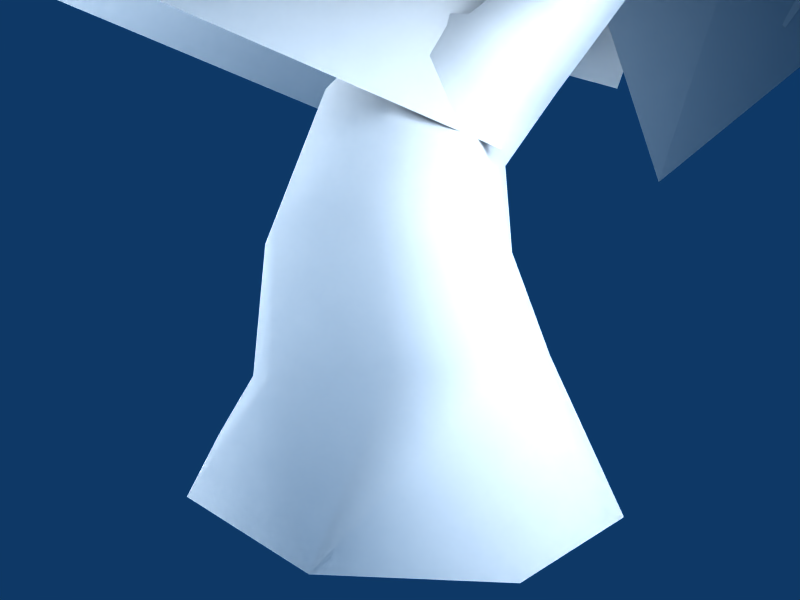 # Source: Tree_3_1.blend  (saved by Blender 2.49.2; exported with 4.5.12 LTS)
import bpy
from mathutils import Matrix  # noqa: F401  (used for matrix-valued properties, if any)

bpy.ops.wm.read_factory_settings(use_empty=True)
scene = bpy.context.scene
scene.name = 'Scene'

# ---- collections
col_collection_1 = bpy.data.collections.new('Collection 1'); scene.collection.children.link(col_collection_1)

# ---- materials (node trees are filled in below, after node groups)
mat_tree_3_leaves = bpy.data.materials.new('Tree 3 Leaves')
mat_tree_3_leaves.alpha_threshold = 0.0
mat_tree_3_leaves.preview_render_type = 'FLAT'
mat_tree_3_leaves.diffuse_color = (0.749, 0.749, 0.749, 1.0)
mat_tree_3_leaves.roughness = 0.5
mat_tree_3_trunk = bpy.data.materials.new('Tree 3 Trunk')
mat_tree_3_trunk.alpha_threshold = 0.0
mat_tree_3_trunk.preview_render_type = 'FLAT'
mat_tree_3_trunk.diffuse_color = (0.749, 0.749, 0.749, 1.0)
mat_tree_3_trunk.roughness = 0.5
mat_tree_3_trunk.specular_intensity = 0.01
mat_tree_3_trunk.line_color = (0.0, 0.0, 0.0, 1.0)

# ---- material node trees

# ---- world
world_world = bpy.data.worlds.new('World'); scene.world = world_world
world_world.color = (0.05656, 0.2208, 0.4)
world_world.use_sun_shadow = False
world_world.sun_shadow_jitter_overblur = 0.0
world_world.cycles.sampling_method = 'MANUAL'
world_world.cycles.sample_map_resolution = 256

# ---- cameras
cam_camera = bpy.data.cameras.new('Camera')
cam_camera.passepartout_alpha = 0.2
cam_camera.clip_end = 100.0
cam_camera.lens = 35.0
cam_camera.ortho_scale = 7.314
cam_camera.show_passepartout = False
cam_camera.show_safe_areas = True
cam_camera.dof.focus_distance = 0.0
cam_camera.dof.aperture_fstop = 128.0

# ---- lights
light_spot_002 = bpy.data.lights.new('Spot.002', 'POINT')
light_spot_002.transmission_factor = 0.0
light_spot_002.cutoff_distance = 30.0
light_spot_002.energy = 100.0
light_spot_002.shadow_buffer_clip_start = 1.001
light_spot_002.shadow_soft_size = 1.0
light_spot_002.shadow_maximum_resolution = 0.006
light_spot_002.use_absolute_resolution = True
light_spot_002.cycles.use_multiple_importance_sampling = False
light_spot_001 = bpy.data.lights.new('Spot.001', 'POINT')
light_spot_001.transmission_factor = 0.0
light_spot_001.cutoff_distance = 30.0
light_spot_001.energy = 100.0
light_spot_001.shadow_buffer_clip_start = 1.001
light_spot_001.shadow_soft_size = 1.0
light_spot_001.shadow_maximum_resolution = 0.006
light_spot_001.use_absolute_resolution = True
light_spot_001.cycles.use_multiple_importance_sampling = False
light_spot = bpy.data.lights.new('Spot', 'POINT')
light_spot.transmission_factor = 0.0
light_spot.cutoff_distance = 30.0
light_spot.energy = 100.0
light_spot.shadow_buffer_clip_start = 1.001
light_spot.shadow_soft_size = 1.0
light_spot.shadow_maximum_resolution = 0.006
light_spot.use_absolute_resolution = True
light_spot.cycles.use_multiple_importance_sampling = False

# ---- meshes
me_tree_3_leaves = bpy.data.meshes.new('Tree 3 Leaves')
me_tree_3_leaves.from_pydata([(1.102, 0.9621, -0.3464), (-0.3289, 2.317, 0.1586), (-1.767, 0.9006, -0.1174), (-0.3404, -0.4226, -0.7204), (-0.3404, -0.4226, -0.7204), (-1.767, 0.9006, -0.1174), (-0.3289, 2.317, 0.1586), (1.102, 0.9621, -0.3464), (0.3359, 0.5824, -1.5), (-1.095, 1.937, -0.9951), (-0.9276, 1.386, 0.9587), (0.4305, -0.03882, 0.4349), (0.4305, -0.03882, 0.4349), (-0.9276, 1.386, 0.9587), (-1.095, 1.937, -0.9951), (0.3359, 0.5824, -1.5), (0.2777, 1.288, -0.5468), (-0.3551, 2.117, 0.9655), (-0.6874, 0.4755, 1.726), (-0.1395, -0.3487, 0.1758), (-0.1395, -0.3487, 0.1758), (-0.6874, 0.4755, 1.726), (-0.3551, 2.117, 0.9655), (0.2777, 1.288, -0.5468), (-0.7668, 0.5194, -0.5624), (-1.399, 1.348, 0.9499), (0.2951, 1.337, 1.665), (0.9066, 0.4248, 0.1894), (0.9066, 0.4248, 0.1894), (0.2951, 1.337, 1.665), (-1.399, 1.348, 0.9499), (-0.7668, 0.5194, -0.5624), (0.5372, -0.5021, 0.1076), (1.906, 0.2758, 1.396), (2.223, 1.832, 0.1195), (0.9272, 0.9962, -1.212), (0.9272, 0.9962, -1.212), (2.223, 1.832, 0.1195), (1.906, 0.2758, 1.396), (0.5372, -0.5021, 0.1076), (1.458, -0.3226, -0.9798), (2.827, 0.4553, 0.3083), (1.354, 1.514, 1.234), (0.004773, 0.8125, -0.1204), (0.004773, 0.8125, -0.1204), (1.354, 1.514, 1.234), (2.827, 0.4553, 0.3083), (1.458, -0.3226, -0.9798), (0.6225, -0.2894, -0.6399), (2.114, -1.342, -0.8468), (3.066, -0.2072, 0.2428), (1.598, 0.8929, 0.3727), (1.598, 0.8929, 0.3727), (3.066, -0.2072, 0.2428), (2.114, -1.342, -0.8468), (0.6225, -0.2894, -0.6399), (1.332, 0.7656, -0.8943), (2.823, -0.2872, -1.101), (2.327, -1.279, 0.3662), (0.885, -0.1661, 0.6244), (0.885, -0.1661, 0.6244), (2.327, -1.279, 0.3662), (2.823, -0.2872, -1.101), (1.332, 0.7656, -0.8943), (-0.747, 0.2121, -0.7385), (-0.8562, -0.3018, 1.227), (1.178, -0.3118, 1.337), (1.283, 0.1025, -0.6544), (1.283, 0.1025, -0.6544), (1.178, -0.3118, 1.337), (-0.8562, -0.3018, 1.227), (-0.747, 0.2121, -0.7385), (0.2224, -0.825, -0.9558), (0.1132, -1.339, 1.01), (0.09499, 0.6321, 1.524), (0.3071, 1.14, -0.4372), (0.3071, 1.14, -0.4372), (0.09499, 0.6321, 1.524), (0.1132, -1.339, 1.01), (0.2224, -0.825, -0.9558), (-0.3298, -0.02659, -1.007), (-1.652, -1.029, -0.2191), (-0.5674, -1.313, 1.239), (0.786, -0.386, 0.407), (0.786, -0.386, 0.407), (-0.5674, -1.313, 1.239), (-1.652, -1.029, -0.2191), (-0.3298, -0.02659, -1.007), (0.5352, -0.9539, -0.7361), (-0.7869, -1.957, 0.05216), (-1.461, -0.4417, 0.8482), (-0.08254, 0.5428, 0.1316), (-0.08254, 0.5428, 0.1316), (-1.461, -0.4417, 0.8482), (-0.7869, -1.957, 0.05216), (0.5352, -0.9539, -0.7361), (-1.629, -0.08026, -0.9021), (-1.658, -1.606, 0.4437), (0.3787, -1.617, 0.4741), (0.4029, -0.1597, -0.9489), (0.4029, -0.1597, -0.9489), (0.3787, -1.617, 0.4741), (-1.658, -1.606, 0.4437), (-1.629, -0.08026, -0.9021), (-0.6601, -0.7915, -1.688), (-0.6888, -2.317, -0.3419), (-0.7041, -0.9691, 1.185), (-0.5725, 0.5522, -0.1628), (-0.5725, 0.5522, -0.1628), (-0.7041, -0.9691, 1.185), (-0.6888, -2.317, -0.3419), (-0.6601, -0.7915, -1.688), (-1.453, -0.4558, -0.6215), (-1.573, -0.5961, 1.206), (0.2617, -0.6697, 1.321), (0.3735, -0.6218, -0.5147), (0.3735, -0.6218, -0.5147), (0.2617, -0.6697, 1.321), (-1.573, -0.5961, 1.206), (-1.453, -0.4558, -0.6215), (-0.621, -1.45, -0.6434), (-0.7407, -1.591, 1.184), (-0.6762, 0.2418, 1.329), (-0.464, 0.3738, -0.4931), (-0.464, 0.3738, -0.4931), (-0.6762, 0.2418, 1.329), (-0.7407, -1.591, 1.184), (-0.621, -1.45, -0.6434), (-0.4466, 1.201, -1.631), (-2.106, 2.111, -0.8846), (-2.34, 0.5896, 0.4495), (-0.7387, -0.3673, -0.3682), (-0.7387, -0.3673, -0.3682), (-2.34, 0.5896, 0.4495), (-2.106, 2.111, -0.8846), (-0.4466, 1.201, -1.631), (-1.162, -0.04214, -1.706), (-2.821, 0.868, -0.9598), (-1.666, 1.87, 0.3858), (-0.02199, 0.8806, -0.2964), (-0.02199, 0.8806, -0.2964), (-1.666, 1.87, 0.3858), (-2.821, 0.868, -0.9598), (-1.162, -0.04214, -1.706), (-1.346, 1.131, -1.214), (-3.008, 0.958, -0.4509), (-2.332, -0.266, 0.7442), (-0.6917, -0.159, -0.08098), (-0.6917, -0.159, -0.08098), (-2.332, -0.266, 0.7442), (-3.008, 0.958, -0.4509), (-1.346, 1.131, -1.214), (-1.234, -0.1602, -1.263), (-2.896, -0.333, -0.5003), (-2.5, 1.029, 0.6708), (-0.8051, 1.136, -0.03469), (-0.8051, 1.136, -0.03469), (-2.5, 1.029, 0.6708), (-2.896, -0.333, -0.5003), (-1.234, -0.1602, -1.263), (-0.4964, -0.5141, -1.068), (1.138, -1.072, 0.006249), (1.636, 0.8855, 0.2663), (0.05615, 1.436, -0.8954), (0.05615, 1.436, -0.8954), (1.636, 0.8855, 0.2663), (1.138, -1.072, 0.006249), (-0.4964, -0.5141, -1.068), (0.3177, 0.3816, -1.841), (1.952, -0.1768, -0.7667), (0.8467, -0.1228, 0.9432), (-0.7599, 0.5345, -0.1225), (-0.7599, 0.5345, -0.1225), (0.8467, -0.1228, 0.9432), (1.952, -0.1768, -0.7667), (0.3177, 0.3816, -1.841), (-0.2581, -0.1906, -0.6599), (0.7406, -0.7273, 0.7855), (1.658, 0.8663, 0.7431), (0.7199, 1.361, -0.7594), (0.7199, 1.361, -0.7594), (1.658, 0.8663, 0.7431), (0.7406, -0.7273, 0.7855), (-0.2581, -0.1906, -0.6599), (0.8252, 0.1713, -1.274), (1.824, -0.3654, 0.1713), (0.5825, 0.3795, 1.306), (-0.3667, 0.9949, -0.1446), (-0.3667, 0.9949, -0.1446), (0.5825, 0.3795, 1.306), (1.824, -0.3654, 0.1713), (0.8252, 0.1713, -1.274), (-1.036, 1.06, -0.8483), (-1.19, 1.879, 1.008), (-0.8909, 0.04412, 1.841), (-0.8394, -0.7865, -0.01792), (-0.8394, -0.7865, -0.01792), (-0.8909, 0.04412, 1.841), (-1.19, 1.879, 1.008), (-1.036, 1.06, -0.8483), (-1.947, 0.01867, -0.4647), (-2.101, 0.8369, 1.391), (-0.09209, 1.173, 1.41), (0.07168, 0.2608, -0.4042), (0.07168, 0.2608, -0.4042), (-0.09209, 1.173, 1.41), (-2.101, 0.8369, 1.391), (-1.947, 0.01867, -0.4647), (-1.391, 0.9328, -0.4975), (-2.695, 1.403, 0.7081), (-2.168, 0.03026, 1.813), (-0.9255, -0.4938, 0.5623), (-0.9255, -0.4938, 0.5623), (-2.168, 0.03026, 1.813), (-2.695, 1.403, 0.7081), (-1.391, 0.9328, -0.4975), (-1.763, -0.3069, -0.4158), (-3.066, 0.1636, 0.7899), (-1.882, 1.293, 1.629), (-0.5549, 0.7506, 0.4776), (-0.5549, 0.7506, 0.4776), (-1.882, 1.293, 1.629), (-3.066, 0.1636, 0.7899), (-1.763, -0.3069, -0.4158)], [], [(3, 0, 1, 2), (5, 6, 7, 4), (9, 10, 11, 8), (13, 14, 15, 12), (17, 18, 19, 16), (21, 22, 23, 20), (25, 26, 27, 24), (29, 30, 31, 28), (33, 34, 35, 32), (37, 38, 39, 36), (41, 42, 43, 40), (45, 46, 47, 44), (49, 50, 51, 48), (53, 54, 55, 52), (57, 58, 59, 56), (61, 62, 63, 60), (65, 66, 67, 64), (69, 70, 71, 68), (73, 74, 75, 72), (77, 78, 79, 76), (81, 82, 83, 80), (85, 86, 87, 84), (89, 90, 91, 88), (93, 94, 95, 92), (97, 98, 99, 96), (101, 102, 103, 100), (105, 106, 107, 104), (109, 110, 111, 108), (113, 114, 115, 112), (117, 118, 119, 116), (121, 122, 123, 120), (125, 126, 127, 124), (129, 130, 131, 128), (133, 134, 135, 132), (137, 138, 139, 136), (141, 142, 143, 140), (145, 146, 147, 144), (149, 150, 151, 148), (153, 154, 155, 152), (157, 158, 159, 156), (161, 162, 163, 160), (165, 166, 167, 164), (169, 170, 171, 168), (173, 174, 175, 172), (177, 178, 179, 176), (181, 182, 183, 180), (185, 186, 187, 184), (189, 190, 191, 188), (193, 194, 195, 192), (197, 198, 199, 196), (201, 202, 203, 200), (205, 206, 207, 204), (209, 210, 211, 208), (213, 214, 215, 212), (217, 218, 219, 216), (221, 222, 223, 220)])
_uv = me_tree_3_leaves.uv_layers.new(name='Tree 3 Leaves')
_uv.uv.foreach_set('vector', [0.9981, 0.00111, -0.001871, 0.00111, -0.001871, 0.9985, 0.9981, 0.9985, -0.001871, 0.9985, 0.9981, 0.9985, 0.9981, 0.00111, -0.001871, 0.00111, -0.001871, 0.9985, 0.9981, 0.9985, 0.9981, 0.00111, -0.001871, 0.00111, -0.001871, 0.9985, 0.9981, 0.9985, 0.9981, 0.00111, -0.001871, 0.00111, -0.001871, 0.9985, 0.9981, 0.9985, 0.9981, 0.00111, -0.001871, 0.00111, -0.001871, 0.9985, 0.9981, 0.9985, 0.9981, 0.00111, -0.001871, 0.00111, -0.001871, 0.9985, 0.9981, 0.9985, 0.9981, 0.00111, -0.001871, 0.00111, -0.001871, 0.9985, 0.9981, 0.9985, 0.9981, 0.00111, -0.001871, 0.00111, -0.001871, 0.9985, 0.9981, 0.9985, 0.9981, 0.00111, -0.001871, 0.00111, -0.001871, 0.9985, 0.9981, 0.9985, 0.9981, 0.00111, -0.001871, 0.00111, -0.001871, 0.9985, 0.9981, 0.9985, 0.9981, 0.00111, -0.001871, 0.00111, -0.001871, 0.9985, 0.9981, 0.9985, 0.9981, 0.00111, -0.001871, 0.00111, -0.001871, 0.9985, 0.9981, 0.9985, 0.9981, 0.00111, -0.001871, 0.00111, -0.001871, 0.9985, 0.9981, 0.9985, 0.9981, 0.00111, -0.001871, 0.00111, -0.001871, 0.9985, 0.9981, 0.9985, 0.9981, 0.00111, -0.001871, 0.00111, -0.001871, 0.9985, 0.9981, 0.9985, 0.9981, 0.00111, -0.001871, 0.00111, -0.001871, 0.9985, 0.9981, 0.9985, 0.9981, 0.00111, -0.001871, 0.00111, -0.001871, 0.9985, 0.9981, 0.9985, 0.9981, 0.00111, -0.001871, 0.00111, -0.001871, 0.9985, 0.9981, 0.9985, 0.9981, 0.00111, -0.001871, 0.00111, -0.001871, 0.9985, 0.9981, 0.9985, 0.9981, 0.00111, -0.001871, 0.00111, -0.001871, 0.9985, 0.9981, 0.9985, 0.9981, 0.00111, -0.001871, 0.00111, -0.001871, 0.9985, 0.9981, 0.9985, 0.9981, 0.00111, -0.001871, 0.00111, -0.001871, 0.9985, 0.9981, 0.9985, 0.9981, 0.00111, -0.001871, 0.00111, -0.001871, 0.9985, 0.9981, 0.9985, 0.9981, 0.00111, -0.001871, 0.00111, -0.001871, 0.9985, 0.9981, 0.9985, 0.9981, 0.00111, -0.001871, 0.00111, -0.001871, 0.9985, 0.9981, 0.9985, 0.9981, 0.00111, -0.001871, 0.00111, -0.001871, 0.9985, 0.9981, 0.9985, 0.9981, 0.00111, -0.001871, 0.00111, -0.001871, 0.9985, 0.9981, 0.9985, 0.9981, 0.00111, -0.001871, 0.00111, -0.001871, 0.9985, 0.9981, 0.9985, 0.9981, 0.00111, -0.001871, 0.00111, -0.001871, 0.9985, 0.9981, 0.9985, 0.9981, 0.00111, -0.001871, 0.00111, -0.001871, 0.9985, 0.9981, 0.9985, 0.9981, 0.00111, -0.001871, 0.00111, -0.001871, 0.9985, 0.9981, 0.9985, 0.9981, 0.00111, -0.001871, 0.00111, -0.001871, 0.9985, 0.9981, 0.9985, 0.9981, 0.00111, -0.001871, 0.00111, -0.001871, 0.9985, 0.9981, 0.9985, 0.9981, 0.00111, -0.001871, 0.00111, -0.001871, 0.9985, 0.9981, 0.9985, 0.9981, 0.00111, -0.001871, 0.00111, -0.001871, 0.9985, 0.9981, 0.9985, 0.9981, 0.00111, -0.001871, 0.00111, -0.001871, 0.9985, 0.9981, 0.9985, 0.9981, 0.00111, -0.001871, 0.00111, -0.001871, 0.9985, 0.9981, 0.9985, 0.9981, 0.00111, -0.001871, 0.00111, -0.001871, 0.9985, 0.9981, 0.9985, 0.9981, 0.00111, -0.001871, 0.00111, -0.001871, 0.9985, 0.9981, 0.9985, 0.9981, 0.00111, -0.001871, 0.00111, -0.001871, 0.9985, 0.9981, 0.9985, 0.9981, 0.00111, -0.001871, 0.00111, -0.001871, 0.9985, 0.9981, 0.9985, 0.9981, 0.00111, -0.001871, 0.00111, -0.001871, 0.9985, 0.9981, 0.9985, 0.9981, 0.00111, -0.001871, 0.00111, -0.001871, 0.9985, 0.9981, 0.9985, 0.9981, 0.00111, -0.001871, 0.00111, -0.001871, 0.9985, 0.9981, 0.9985, 0.9981, 0.00111, -0.001871, 0.00111, -0.001871, 0.9985, 0.9981, 0.9985, 0.9981, 0.00111, -0.001871, 0.00111, -0.001871, 0.9985, 0.9981, 0.9985, 0.9981, 0.00111, -0.001871, 0.00111, -0.001871, 0.9985, 0.9981, 0.9985, 0.9981, 0.00111, -0.001871, 0.00111, -0.001871, 0.9985, 0.9981, 0.9985, 0.9981, 0.00111, -0.001871, 0.00111, -0.001871, 0.9985, 0.9981, 0.9985, 0.9981, 0.00111, -0.001871, 0.00111, -0.001871, 0.9985, 0.9981, 0.9985, 0.9981, 0.00111, -0.001871, 0.00111, -0.001871, 0.9985, 0.9981, 0.9985, 0.9981, 0.00111, -0.001871, 0.00111, -0.001871, 0.9985, 0.9981, 0.9985, 0.9981, 0.00111, -0.001871, 0.00111, -0.001871, 0.9985, 0.9981, 0.9985, 0.9981, 0.00111, -0.001871, 0.00111, -0.001871, 0.9985, 0.9981, 0.9985, 0.9981, 0.00111, -0.001871, 0.00111, -0.001871, 0.9985, 0.9981, 0.9985, 0.9981, 0.00111, -0.001871, 0.00111])
me_tree_3_leaves.materials.append(mat_tree_3_leaves)
me_tree_3_leaves.use_remesh_preserve_volume = False
me_tree_3_leaves.use_remesh_preserve_attributes = False
me_tree_3_leaves.use_mirror_vertex_groups = False
me_tree_3_leaves.update()
me_tree_3_trunk = bpy.data.meshes.new('Tree 3 Trunk')
me_tree_3_trunk.from_pydata([(-1.275, -0.2319, -1.134), (-1.419, -0.3608, -1.421), (-1.091, -0.1776, -1.17), (-1.12, -0.364, -1.421), (-1.238, -0.1051, -0.9152), (-1.085, -0.07714, -0.9844), (-1.102, 0.00898, -0.7422), (-0.9763, 0.02857, -0.8253), (-0.8627, 0.02319, -0.5901), (-0.7592, 0.05876, -0.6705), (-1.091, -0.1776, -1.17), (-1.12, -0.364, -1.421), (-0.9078, -0.1267, -1.421), (-1.01, 0.006859, -1.223), (-1.085, -0.07714, -0.9844), (-1.01, 0.0741, -1.053), (-0.9763, 0.02857, -0.8253), (-0.903, 0.1633, -0.8784), (-0.7592, 0.05876, -0.6705), (-0.7216, 0.228, -0.7079), (-0.763, 0.2519, -0.474), (-0.7532, 0.3569, -0.6909), (-1.085, 0.2314, -1.266), (-0.9051, 0.2413, -1.421), (-1.061, 0.276, -1.082), (-0.9269, 0.349, -0.8696), (-1.111, 0.4802, -1.421), (-1.262, 0.3379, -1.268), (-1.2, 0.3863, -1.053), (-1.03, 0.4548, -0.806), (-0.8601, 0.4705, -0.6156), (-1.446, 0.2836, -1.233), (-1.409, 0.4834, -1.421), (-1.354, 0.3583, -0.9839), (-1.155, 0.4352, -0.7229), (-0.9634, 0.4341, -0.5352), (-1.446, 0.2836, -1.233), (-1.409, 0.4834, -1.421), (-1.625, 0.2491, -1.421), (-1.529, 0.1003, -1.179), (-1.354, 0.3583, -0.9839), (-1.431, 0.2084, -0.9153), (-1.155, 0.4352, -0.7229), (-1.23, 0.3018, -0.6689), (-0.9634, 0.4341, -0.5352), (-1.003, 0.2719, -0.4964), (-0.9717, 0.1423, -0.5136), (-1.454, -0.1242, -1.137), (-1.628, -0.119, -1.421), (-1.38, 0.006505, -0.8857), (-1.206, 0.116, -0.6778), (-0.5307, -0.0128, -0.4005), (-0.6724, -0.05049, -0.3695), (-0.6561, 0.1744, -0.3878), (-0.5247, 0.1398, -0.4119), (-0.5307, -0.0128, -0.4005), (-0.7616, 0.07764, -0.3602), (-0.5717, 0.466, -0.4424), (-0.6657, 0.4146, -0.3378), (-0.5432, 0.2433, -0.4205), (-0.4912, 0.347, -0.4953), (-0.648, 0.2602, -0.3205), (-0.6657, 0.4146, -0.3378), (-0.4762, 0.01167, -0.144), (-0.6108, 0.006364, -0.1558), (-0.548, 0.1998, -0.1748), (-0.4382, 0.1439, -0.1574), (-0.4762, 0.01167, -0.144), (-0.6629, 0.1357, -0.1773), (-0.3637, 0.4565, -0.1722), (-0.2766, 0.5181, -0.2554), (-0.2076, 0.4199, -0.324), (-0.2581, 0.3164, -0.2769), (-0.3526, 0.3164, -0.1853), (-0.3637, 0.4565, -0.1722), (-0.535, 0.07276, 0.07027), (-0.6473, 0.08726, 0.04546), (-0.5722, 0.2433, 0.07097), (-0.4877, 0.1801, 0.08678), (-0.535, 0.07276, 0.07027), (-0.6752, 0.205, 0.04546), (-0.04576, 0.4397, -0.008735), (0.01535, 0.4901, -0.09347), (0.05007, 0.4049, -0.1681), (0.008235, 0.3181, -0.1224), (-0.05194, 0.3203, -0.02697), (-0.04576, 0.4397, -0.008735), (-0.6487, 0.07269, 0.3085), (-0.7276, 0.09369, 0.2712), (-0.6486, 0.2037, 0.2756), (-0.5975, 0.1488, 0.3101), (-0.6487, 0.07269, 0.3085), (-0.7291, 0.1843, 0.2478), (0.3105, 0.3813, 0.08793), (0.3709, 0.4056, 0.02621), (0.3898, 0.3317, -0.02474), (0.3413, 0.2747, 0.01027), (0.289, 0.2907, 0.07824), (0.3105, 0.3813, 0.08793), (-0.8109, 0.1916, 0.5135), (-0.8621, 0.2056, 0.4802), (-0.798, 0.2745, 0.4702), (-0.7689, 0.2393, 0.5054), (-0.8109, 0.1916, 0.5135), (-0.8542, 0.2629, 0.4497), (0.6314, 0.2616, 0.2169), (0.6665, 0.2797, 0.1683), (0.6701, 0.2304, 0.1275), (0.6384, 0.1906, 0.1547), (0.6114, 0.2, 0.2086), (0.6314, 0.2616, 0.2169), (-0.8109, 0.1916, 0.5135), (-1.001, 0.4685, 0.8603), (-0.8621, 0.2056, 0.4802), (-1.001, 0.4685, 0.8603), (1.036, 0.07241, 0.399), (1.036, 0.07241, 0.399), (0.6607, 0.2825, 0.195), (0.6232, 0.2551, 0.1667), (0.4425, 0.3026, 0.3714), (0.4822, 0.32, 0.386), (0.4551, 0.2841, 0.4131), (0.6551, 0.2289, 0.2022), (0.6232, 0.2551, 0.1667), (0.4425, 0.3026, 0.3714), (0.2675, 0.3917, 0.566), (0.311, 0.3986, 0.5607), (0.2827, 0.3764, 0.5936), (0.2675, 0.3917, 0.566), (0.1456, 0.4933, 0.7451), (0.1758, 0.502, 0.7382), (0.1456, 0.4933, 0.7451), (0.1456, 0.4933, 0.7451), (0.01853, 0.609, 0.9004), (0.01853, 0.609, 0.9004), (0.01853, 0.609, 0.9004), (0.01853, 0.609, 0.9004), (-0.07084, 0.7413, 1.002), (0.6551, 0.2289, 0.2022), (0.6714, 0.2488, 0.1661), (0.8746, 0.2618, 0.3743), (0.8319, 0.2566, 0.3933), (0.8427, 0.2966, 0.3775), (0.6314, 0.2616, 0.2169), (0.6714, 0.2488, 0.1661), (0.8746, 0.2618, 0.3743), (1.039, 0.2968, 0.5733), (1.039, 0.2968, 0.5733), (1.039, 0.2968, 0.5733), (1.039, 0.2968, 0.5733), (1.231, 0.3041, 0.7635), (1.231, 0.3041, 0.7635), (1.234, 0.3131, 0.7947), (1.231, 0.3041, 0.7635), (1.439, 0.2697, 0.9111), (1.439, 0.2697, 0.9111), (1.439, 0.2697, 0.9111), (1.439, 0.2697, 0.9111), (1.628, 0.2577, 1.109), (0.312, 0.368, 0.06038), (0.3366, 0.3288, 0.0204), (0.3646, 0.1434, 0.226), (0.3403, 0.1834, 0.2471), (0.39, 0.1648, 0.2658), (0.3726, 0.3669, 0.05197), (0.3366, 0.3288, 0.0204), (0.3646, 0.1434, 0.226), (0.3464, -0.03726, 0.4257), (0.3205, -0.006576, 0.4349), (0.3577, -0.01768, 0.4585), (0.3464, -0.03726, 0.4257), (0.3158, -0.2193, 0.6202), (0.3158, -0.2193, 0.6202), (0.3158, -0.2193, 0.6202), (0.3158, -0.2193, 0.6202), (0.2623, -0.3817, 0.801), (0.2623, -0.3817, 0.801), (0.2623, -0.3817, 0.801), (0.2623, -0.3817, 0.801), (0.1844, -0.5418, 0.9448), (-0.5709, 0.1102, -0.1332), (-0.5591, 0.0688, -0.1892), (-0.5287, -0.147, -0.01345), (-0.5327, -0.1163, 0.03532), (-0.4827, -0.1171, 0.005037), (-0.5051, 0.1009, -0.157), (-0.5591, 0.0688, -0.1892), (-0.5287, -0.147, -0.01345), (-0.4761, -0.3697, 0.1597), (-0.4783, -0.326, 0.1798), (-0.4384, -0.3465, 0.1691), (-0.4761, -0.3697, 0.1597), (-0.4467, -0.5476, 0.3694), (-0.4558, -0.512, 0.3762), (-0.4257, -0.5187, 0.3686), (-0.4467, -0.5476, 0.3694), (-0.4033, -0.6751, 0.5842), (-0.4064, -0.6497, 0.581), (-0.4033, -0.6751, 0.5842), (-0.4033, -0.6751, 0.5842), (-0.3841, -0.7413, 0.7962), (-0.2837, 0.4501, -0.2317), (-0.3242, 0.4056, -0.2756), (-0.5395, 0.4289, -0.09571), (-0.5165, 0.4781, -0.06816), (-0.4946, 0.4218, -0.05445), (-0.285, 0.3766, -0.2194), (-0.3242, 0.4056, -0.2756), (-0.5395, 0.4289, -0.09571), (-0.7407, 0.4364, 0.09507), (-0.7206, 0.4782, 0.1043), (-0.7111, 0.4407, 0.1315), (-0.7407, 0.4364, 0.09507), (-0.9518, 0.4872, 0.2662), (-0.9341, 0.5155, 0.2718), (-0.9383, 0.4909, 0.2971), (-0.9518, 0.4872, 0.2662), (-1.176, 0.5645, 0.4116), (-1.176, 0.5645, 0.4116), (-1.176, 0.5645, 0.4116), (-1.176, 0.5645, 0.4116), (-1.33, 0.6545, 0.6015), (-0.285, 0.3766, -0.2194), (-0.2632, 0.4014, -0.2705), (-0.08086, 0.4595, -0.08059), (-0.102, 0.4456, -0.02276), (-0.114, 0.5002, -0.04948), (-0.2837, 0.4501, -0.2317), (-0.2632, 0.4014, -0.2705), (-0.08086, 0.4595, -0.08059), (0.1167, 0.5399, 0.07645), (0.112, 0.526, 0.1261), (0.1075, 0.5718, 0.1159), (0.1167, 0.5399, 0.07645), (0.351, 0.5931, 0.2073), (0.351, 0.5931, 0.2073), (0.3412, 0.6096, 0.2377), (0.351, 0.5931, 0.2073), (0.5668, 0.5927, 0.3764), (0.5668, 0.5927, 0.3764), (0.5668, 0.5927, 0.3764), (0.5668, 0.5927, 0.3764), (0.7286, 0.5511, 0.5687), (-0.6632, 0.1472, 0.2927), (-0.7, 0.1227, 0.2697), (-0.8668, 0.1611, 0.5034), (-0.8109, 0.1916, 0.5135), (-0.8275, 0.1421, 0.5113), (-0.6676, 0.09793, 0.2983), (-0.7, 0.1227, 0.2697), (-0.8668, 0.1611, 0.5034), (-1.01, 0.1964, 0.7481), (-0.9702, 0.2077, 0.7311), (-0.9741, 0.1775, 0.7405), (-1.01, 0.1964, 0.7481), (-1.092, 0.2368, 0.9654), (-1.092, 0.2368, 0.9654), (-1.066, 0.2309, 0.9655), (-1.092, 0.2368, 0.9654), (-1.209, 0.2821, 1.197), (-1.209, 0.2821, 1.197), (-1.209, 0.2821, 1.197), (-1.209, 0.2821, 1.197), (-1.327, 0.3438, 1.421)], [], [(20, 19, 21), (20, 45, 46), (111, 112, 113), (101, 114, 102), (102, 114, 103), (104, 112, 101), (100, 112, 104), (105, 115, 106), (107, 115, 108), (106, 115, 107), (108, 116, 109), (109, 116, 110), (132, 131, 135), (135, 132, 136), (134, 133, 137), (137, 135, 134), (135, 136, 137), (147, 146, 150), (151, 147, 150), (151, 150, 154), (155, 151, 154), (153, 152, 156), (156, 153, 157), (155, 154, 158), (158, 156, 155), (156, 157, 158), (172, 171, 175), (176, 172, 175), (177, 173, 172), (176, 177, 172), (174, 173, 177), (177, 174, 178), (176, 175, 179), (179, 177, 176), (177, 178, 179), (195, 194, 198), (198, 195, 199), (197, 196, 200), (200, 198, 197), (198, 199, 200), (216, 215, 219), (219, 216, 220), (218, 217, 221), (221, 219, 218), (219, 220, 221), (235, 234, 238), (239, 235, 238), (237, 236, 240), (240, 237, 241), (239, 238, 242), (242, 240, 239), (240, 241, 242), (256, 255, 259), (260, 256, 259), (258, 257, 261), (261, 258, 262), (260, 259, 263), (263, 261, 260), (261, 262, 263), (0, 1, 3, 2), (0, 2, 5, 4), (6, 4, 5, 7), (6, 7, 9, 8), (11, 12, 13, 10), (14, 10, 13, 15), (14, 15, 17, 16), (18, 16, 17, 19), (13, 12, 23, 22), (13, 22, 24, 15), (17, 15, 24, 25), (17, 25, 21, 19), (23, 26, 27, 22), (24, 22, 27, 28), (24, 28, 29, 25), (21, 25, 29, 30), (27, 26, 32, 31), (27, 31, 33, 28), (29, 28, 33, 34), (29, 34, 35, 30), (37, 38, 39, 36), (40, 36, 39, 41), (40, 41, 43, 42), (44, 42, 43, 45), (39, 38, 48, 47), (39, 47, 49, 41), (43, 41, 49, 50), (43, 50, 46, 45), (0, 47, 48, 1), (0, 4, 49, 47), (49, 4, 6, 50), (46, 50, 6, 8), (9, 51, 52, 8), (20, 53, 54, 19), (19, 54, 55, 18), (46, 56, 53, 20), (8, 52, 56, 46), (30, 35, 58, 57), (20, 21, 60, 59), (21, 30, 57, 60), (45, 20, 59, 61), (44, 45, 61, 62), (51, 63, 64, 52), (53, 65, 66, 54), (54, 66, 67, 55), (56, 68, 65, 53), (52, 64, 68, 56), (58, 69, 70, 57), (60, 71, 72, 59), (57, 70, 71, 60), (59, 72, 73, 61), (61, 73, 74, 62), (63, 75, 76, 64), (65, 77, 78, 66), (66, 78, 79, 67), (68, 80, 77, 65), (64, 76, 80, 68), (69, 81, 82, 70), (71, 83, 84, 72), (70, 82, 83, 71), (72, 84, 85, 73), (73, 85, 86, 74), (75, 87, 88, 76), (77, 89, 90, 78), (78, 90, 91, 79), (80, 92, 89, 77), (76, 88, 92, 80), (81, 93, 94, 82), (83, 95, 96, 84), (82, 94, 95, 83), (84, 96, 97, 85), (85, 97, 98, 86), (87, 99, 100, 88), (89, 101, 102, 90), (90, 102, 103, 91), (92, 104, 101, 89), (88, 100, 104, 92), (93, 105, 106, 94), (95, 107, 108, 96), (94, 106, 107, 95), (96, 108, 109, 97), (97, 109, 110, 98), (118, 119, 120, 117), (122, 117, 120, 121), (122, 121, 124, 123), (119, 125, 126, 120), (121, 120, 126, 127), (121, 127, 128, 124), (125, 129, 130, 126), (127, 126, 130, 131), (127, 131, 132, 128), (129, 133, 134, 130), (131, 130, 134, 135), (139, 140, 141, 138), (143, 138, 141, 142), (143, 142, 145, 144), (140, 146, 147, 141), (142, 141, 147, 148), (142, 148, 149, 145), (148, 147, 151, 152), (148, 152, 153, 149), (152, 151, 155, 156), (160, 161, 162, 159), (164, 159, 162, 163), (164, 163, 166, 165), (161, 167, 168, 162), (163, 162, 168, 169), (163, 169, 170, 166), (167, 171, 172, 168), (169, 168, 172, 173), (169, 173, 174, 170), (181, 182, 183, 180), (185, 180, 183, 184), (185, 184, 187, 186), (182, 188, 189, 183), (184, 183, 189, 190), (184, 190, 191, 187), (188, 192, 193, 189), (190, 189, 193, 194), (190, 194, 195, 191), (192, 196, 197, 193), (194, 193, 197, 198), (202, 203, 204, 201), (206, 201, 204, 205), (206, 205, 208, 207), (203, 209, 210, 204), (205, 204, 210, 211), (205, 211, 212, 208), (209, 213, 214, 210), (211, 210, 214, 215), (211, 215, 216, 212), (213, 217, 218, 214), (215, 214, 218, 219), (223, 224, 225, 222), (227, 222, 225, 226), (227, 226, 229, 228), (224, 230, 231, 225), (226, 225, 231, 232), (226, 232, 233, 229), (230, 234, 235, 231), (232, 231, 235, 236), (232, 236, 237, 233), (236, 235, 239, 240), (244, 245, 246, 243), (248, 243, 246, 247), (248, 247, 250, 249), (245, 251, 252, 246), (247, 246, 252, 253), (247, 253, 254, 250), (251, 255, 256, 252), (253, 252, 256, 257), (253, 257, 258, 254), (257, 256, 260, 261)])
me_tree_3_trunk.polygons.foreach_set('use_smooth', [True] * 212)
_uv = me_tree_3_trunk.uv_layers.new(name='Tree 3 Trunk')
_uv.uv.foreach_set('vector', [0.5795, 0.1506, 0.792, -0.000716, 0.3669, -0.000716, 0.5795, 0.1506, 0.792, -0.000716, 0.3669, -0.000716, 0.1669, 0.524, 0.9982, 0.9982, -0.001861, 0.524, 0.5795, 0.524, -0.001861, 0.9982, 0.792, 0.524, 0.792, 0.524, -0.001861, 0.9982, 0.9982, 0.524, 0.3669, 0.524, 0.9982, 0.9982, 0.5795, 0.524, 0.1669, 0.524, 0.9982, 0.9982, 0.3669, 0.524, -0.001861, 0.524, -0.001861, 0.9982, 0.1669, 0.524, 0.3669, 0.524, -0.001861, 0.9982, 0.5795, 0.524, 0.1669, 0.524, -0.001861, 0.9982, 0.3669, 0.524, 0.5795, 0.524, 0.9982, 0.9982, 0.792, 0.524, 0.792, 0.524, 0.9982, 0.9982, 0.9982, 0.524, 0.9982, 0.4937, 0.6607, 0.4937, 0.6607, -0.000716, 0.6607, -0.000716, 0.9982, 0.4937, 0.9982, -0.000716, 0.3357, -0.000716, -0.001861, -0.000716, 0.4919, 0.9982, 0.4919, 0.9982, 0.6607, -0.000716, 0.3357, -0.000716, 0.6607, -0.000716, 0.9982, -0.000716, 0.4919, 0.9982, 0.3357, 0.9982, -0.001861, 0.9982, -0.001861, 0.4937, 0.3357, 0.4937, 0.3357, 0.9982, -0.001861, 0.4937, 0.3357, 0.4937, -0.001861, 0.4937, -0.001861, -0.000716, 0.3357, -0.000716, 0.3357, 0.4937, -0.001861, -0.000716, 0.9982, 0.4937, 0.6607, 0.4937, 0.6607, -0.000716, 0.6607, -0.000716, 0.9982, 0.4937, 0.9982, -0.000716, 0.3357, -0.000716, -0.001861, -0.000716, 0.4919, 0.9982, 0.4919, 0.9982, 0.6607, -0.000716, 0.3357, -0.000716, 0.6607, -0.000716, 0.9982, -0.000716, 0.4919, 0.9982, 0.3357, 0.4937, -0.001861, 0.4937, -0.001861, -0.000716, 0.3357, -0.000716, 0.3357, 0.4937, -0.001861, -0.000716, 0.6607, -0.000716, 0.6607, 0.4937, 0.3357, 0.4937, 0.3357, -0.000716, 0.6607, -0.000716, 0.3357, 0.4937, 0.9982, 0.4937, 0.6607, 0.4937, 0.6607, -0.000716, 0.6607, -0.000716, 0.9982, 0.4937, 0.9982, -0.000716, 0.3357, -0.000716, -0.001861, -0.000716, 0.4919, 0.9982, 0.4919, 0.9982, 0.6607, -0.000716, 0.3357, -0.000716, 0.6607, -0.000716, 0.9982, -0.000716, 0.4919, 0.9982, 0.9982, 0.4937, 0.6607, 0.4937, 0.6607, -0.000716, 0.6607, -0.000716, 0.9982, 0.4937, 0.9982, -0.000716, 0.3357, -0.000716, -0.001861, -0.000716, 0.4919, 0.9982, 0.4919, 0.9982, 0.6607, -0.000716, 0.3357, -0.000716, 0.6607, -0.000716, 0.9982, -0.000716, 0.4919, 0.9982, 0.9982, 0.4937, 0.6607, 0.4937, 0.6607, -0.000716, 0.6607, -0.000716, 0.9982, 0.4937, 0.9982, -0.000716, 0.3357, -0.000716, -0.001861, -0.000716, 0.4919, 0.9982, 0.4919, 0.9982, 0.6607, -0.000716, 0.3357, -0.000716, 0.6607, -0.000716, 0.9982, -0.000716, 0.4919, 0.9982, 0.3357, 0.4937, -0.001861, 0.4937, -0.001861, -0.000716, 0.3357, -0.000716, 0.3357, 0.4937, -0.001861, -0.000716, 0.9982, 0.4937, 0.6607, 0.4937, 0.6607, -0.000716, 0.6607, -0.000716, 0.9982, 0.4937, 0.9982, -0.000716, 0.3357, -0.000716, -0.001861, -0.000716, 0.4919, 0.9982, 0.4919, 0.9982, 0.6607, -0.000716, 0.3357, -0.000716, 0.6607, -0.000716, 0.9982, -0.000716, 0.4919, 0.9982, 0.3357, 0.4937, -0.001861, 0.4937, -0.001861, -0.000716, 0.3357, -0.000716, 0.3357, 0.4937, -0.001861, -0.000716, 0.9982, 0.4937, 0.6607, 0.4937, 0.6607, -0.000716, 0.6607, -0.000716, 0.9982, 0.4937, 0.9982, -0.000716, 0.3357, -0.000716, -0.001861, -0.000716, 0.4919, 0.9982, 0.4919, 0.9982, 0.6607, -0.000716, 0.3357, -0.000716, 0.6607, -0.000716, 0.9982, -0.000716, 0.4919, 0.9982, 0.1669, 0.524, 0.1669, -0.000716, -0.001861, -0.000716, -0.001861, 0.524, 0.1669, 0.524, -0.001861, 0.524, -0.001861, 0.9982, 0.1669, 0.9982, 0.1669, 0.524, 0.1669, 0.9982, -0.001861, 0.9982, -0.001861, 0.524, 0.1669, 0.524, -0.001861, 0.524, -0.001861, -0.000716, 0.1669, -0.000716, 0.9982, -0.000716, 0.792, -0.000716, 0.792, 0.524, 0.9982, 0.524, 0.9982, 0.9982, 0.9982, 0.524, 0.792, 0.524, 0.792, 0.9982, 0.9982, 0.9982, 0.792, 0.9982, 0.792, 0.524, 0.9982, 0.524, 0.9982, -0.000716, 0.9982, 0.524, 0.792, 0.524, 0.792, -0.000716, 0.792, 0.524, 0.792, -0.000716, 0.3669, -0.000716, 0.3669, 0.524, 0.792, 0.524, 0.3669, 0.524, 0.3669, 0.9982, 0.792, 0.9982, 0.792, 0.524, 0.792, 0.9982, 0.3669, 0.9982, 0.3669, 0.524, 0.792, 0.524, 0.3669, 0.524, 0.3669, -0.000716, 0.792, -0.000716, 0.3669, -0.000716, 0.1669, -0.000716, 0.1669, 0.524, 0.3669, 0.524, 0.3669, 0.9982, 0.3669, 0.524, 0.1669, 0.524, 0.1669, 0.9982, 0.3669, 0.9982, 0.1669, 0.9982, 0.1669, 0.524, 0.3669, 0.524, 0.3669, -0.000716, 0.3669, 0.524, 0.1669, 0.524, 0.1669, -0.000716, 0.1669, 0.524, 0.1669, -0.000716, -0.001861, -0.000716, -0.001861, 0.524, 0.1669, 0.524, -0.001861, 0.524, -0.001861, 0.9982, 0.1669, 0.9982, 0.1669, 0.524, 0.1669, 0.9982, -0.001861, 0.9982, -0.001861, 0.524, 0.1669, 0.524, -0.001861, 0.524, -0.001861, -0.000716, 0.1669, -0.000716, 0.9982, -0.000716, 0.792, -0.000716, 0.792, 0.524, 0.9982, 0.524, 0.9982, 0.9982, 0.9982, 0.524, 0.792, 0.524, 0.792, 0.9982, 0.9982, 0.9982, 0.792, 0.9982, 0.792, 0.524, 0.9982, 0.524, 0.9982, -0.000716, 0.9982, 0.524, 0.792, 0.524, 0.792, -0.000716, 0.792, 0.524, 0.792, -0.000716, 0.3669, -0.000716, 0.3669, 0.524, 0.792, 0.524, 0.3669, 0.524, 0.3669, 0.9982, 0.792, 0.9982, 0.792, 0.524, 0.792, 0.9982, 0.3669, 0.9982, 0.3669, 0.524, 0.792, 0.524, 0.3669, 0.524, 0.3669, -0.000716, 0.792, -0.000716, 0.1669, 0.524, 0.3669, 0.524, 0.3669, -0.000716, 0.1669, -0.000716, 0.1669, 0.524, 0.1669, 0.9982, 0.3669, 0.9982, 0.3669, 0.524, 0.3669, 0.9982, 0.1669, 0.9982, 0.1669, 0.524, 0.3669, 0.524, 0.3669, -0.000716, 0.3669, 0.524, 0.1669, 0.524, 0.1669, -0.000716, -0.001861, -0.000716, -0.001861, 0.524, 0.1669, 0.524, 0.1669, -0.000716, 0.5795, 0.1506, 0.5795, 0.524, 0.792, 0.524, 0.792, -0.000716, 0.792, -0.000716, 0.792, 0.524, 0.9982, 0.524, 0.9982, -0.000716, 0.3669, -0.000716, 0.3669, 0.524, 0.5795, 0.524, 0.5795, 0.1506, 0.1669, -0.000716, 0.1669, 0.524, 0.3669, 0.524, 0.3669, -0.000716, 0.1669, -0.000716, -0.001861, -0.000716, -0.001861, 0.524, 0.1669, 0.524, 0.5795, 0.1506, 0.3669, -0.000716, 0.3669, 0.524, 0.5795, 0.524, 0.3669, -0.000716, 0.1669, -0.000716, 0.1669, 0.524, 0.3669, 0.524, 0.792, -0.000716, 0.5795, 0.1506, 0.5795, 0.524, 0.792, 0.524, 0.9982, -0.000716, 0.792, -0.000716, 0.792, 0.524, 0.9982, 0.524, -0.001861, 0.524, -0.001861, 0.9982, 0.1669, 0.9982, 0.1669, 0.524, 0.5795, 0.524, 0.5795, 0.9982, 0.792, 0.9982, 0.792, 0.524, 0.792, 0.524, 0.792, 0.9982, 0.9982, 0.9982, 0.9982, 0.524, 0.3669, 0.524, 0.3669, 0.9982, 0.5795, 0.9982, 0.5795, 0.524, 0.1669, 0.524, 0.1669, 0.9982, 0.3669, 0.9982, 0.3669, 0.524, -0.001861, 0.524, -0.001861, 0.9982, 0.1669, 0.9982, 0.1669, 0.524, 0.3669, 0.524, 0.3669, 0.9982, 0.5795, 0.9982, 0.5795, 0.524, 0.1669, 0.524, 0.1669, 0.9982, 0.3669, 0.9982, 0.3669, 0.524, 0.5795, 0.524, 0.5795, 0.9982, 0.792, 0.9982, 0.792, 0.524, 0.792, 0.524, 0.792, 0.9982, 0.9982, 0.9982, 0.9982, 0.524, -0.001861, 0.9982, -0.001861, 0.524, 0.1669, 0.524, 0.1669, 0.9982, 0.5795, 0.9982, 0.5795, 0.524, 0.792, 0.524, 0.792, 0.9982, 0.792, 0.9982, 0.792, 0.524, 0.9982, 0.524, 0.9982, 0.9982, 0.3669, 0.9982, 0.3669, 0.524, 0.5795, 0.524, 0.5795, 0.9982, 0.1669, 0.9982, 0.1669, 0.524, 0.3669, 0.524, 0.3669, 0.9982, -0.001861, 0.9982, -0.001861, 0.524, 0.1669, 0.524, 0.1669, 0.9982, 0.3669, 0.9982, 0.3669, 0.524, 0.5795, 0.524, 0.5795, 0.9982, 0.1669, 0.9982, 0.1669, 0.524, 0.3669, 0.524, 0.3669, 0.9982, 0.5795, 0.9982, 0.5795, 0.524, 0.792, 0.524, 0.792, 0.9982, 0.792, 0.9982, 0.792, 0.524, 0.9982, 0.524, 0.9982, 0.9982, -0.001861, 0.524, -0.001861, -0.000716, 0.1669, -0.000716, 0.1669, 0.524, 0.5795, 0.524, 0.5795, -0.000716, 0.792, -0.000716, 0.792, 0.524, 0.792, 0.524, 0.792, -0.000716, 0.9982, -0.000716, 0.9982, 0.524, 0.3669, 0.524, 0.3669, -0.000716, 0.5795, -0.000716, 0.5795, 0.524, 0.1669, 0.524, 0.1669, -0.000716, 0.3669, -0.000716, 0.3669, 0.524, -0.001861, 0.524, -0.001861, -0.000716, 0.1669, -0.000716, 0.1669, 0.524, 0.3669, 0.524, 0.3669, -0.000716, 0.5795, -0.000716, 0.5795, 0.524, 0.1669, 0.524, 0.1669, -0.000716, 0.3669, -0.000716, 0.3669, 0.524, 0.5795, 0.524, 0.5795, -0.000716, 0.792, -0.000716, 0.792, 0.524, 0.792, 0.524, 0.792, -0.000716, 0.9982, -0.000716, 0.9982, 0.524, -0.001861, -0.000716, -0.001861, 0.524, 0.1669, 0.524, 0.1669, -0.000716, 0.5795, -0.000716, 0.5795, 0.524, 0.792, 0.524, 0.792, -0.000716, 0.792, -0.000716, 0.792, 0.524, 0.9982, 0.524, 0.9982, -0.000716, 0.3669, -0.000716, 0.3669, 0.524, 0.5795, 0.524, 0.5795, -0.000716, 0.1669, -0.000716, 0.1669, 0.524, 0.3669, 0.524, 0.3669, -0.000716, -0.001861, -0.000716, -0.001861, 0.524, 0.1669, 0.524, 0.1669, -0.000716, 0.3669, -0.000716, 0.3669, 0.524, 0.5795, 0.524, 0.5795, -0.000716, 0.1669, -0.000716, 0.1669, 0.524, 0.3669, 0.524, 0.3669, -0.000716, 0.5795, -0.000716, 0.5795, 0.524, 0.792, 0.524, 0.792, -0.000716, 0.792, -0.000716, 0.792, 0.524, 0.9982, 0.524, 0.9982, -0.000716, -0.001861, -0.000716, -0.001861, 0.4937, 0.3357, 0.4937, 0.3357, -0.000716, 0.6607, -0.000716, 0.3357, -0.000716, 0.3357, 0.4937, 0.6607, 0.4937, 0.6607, -0.000716, 0.6607, 0.4937, 0.9982, 0.4937, 0.9982, -0.000716, -0.001861, 0.4937, -0.001861, 0.9982, 0.3357, 0.9982, 0.3357, 0.4937, 0.6607, 0.4937, 0.3357, 0.4937, 0.3357, 0.9982, 0.6607, 0.9982, 0.6607, 0.4937, 0.6607, 0.9982, 0.9982, 0.9982, 0.9982, 0.4937, -0.001861, 0.9982, -0.001861, 0.4937, 0.3357, 0.4937, 0.3357, 0.9982, 0.6607, 0.9982, 0.3357, 0.9982, 0.3357, 0.4937, 0.6607, 0.4937, 0.6607, 0.9982, 0.6607, 0.4937, 0.9982, 0.4937, 0.9982, 0.9982, -0.001861, 0.4937, -0.001861, -0.000716, 0.3357, -0.000716, 0.3357, 0.4937, 0.6607, 0.4937, 0.3357, 0.4937, 0.3357, -0.000716, 0.6607, -0.000716, -0.001861, -0.000716, -0.001861, 0.4937, 0.3357, 0.4937, 0.3357, -0.000716, 0.6607, -0.000716, 0.3357, -0.000716, 0.3357, 0.4937, 0.6607, 0.4937, 0.6607, -0.000716, 0.6607, 0.4937, 0.9982, 0.4937, 0.9982, -0.000716, -0.001861, 0.4937, -0.001861, 0.9982, 0.3357, 0.9982, 0.3357, 0.4937, 0.6607, 0.4937, 0.3357, 0.4937, 0.3357, 0.9982, 0.6607, 0.9982, 0.6607, 0.4937, 0.6607, 0.9982, 0.9982, 0.9982, 0.9982, 0.4937, 0.6607, 0.9982, 0.3357, 0.9982, 0.3357, 0.4937, 0.6607, 0.4937, 0.6607, 0.9982, 0.6607, 0.4937, 0.9982, 0.4937, 0.9982, 0.9982, 0.6607, 0.4937, 0.3357, 0.4937, 0.3357, -0.000716, 0.6607, -0.000716, -0.001861, -0.000716, -0.001861, 0.4937, 0.3357, 0.4937, 0.3357, -0.000716, 0.6607, -0.000716, 0.3357, -0.000716, 0.3357, 0.4937, 0.6607, 0.4937, 0.6607, -0.000716, 0.6607, 0.4937, 0.9982, 0.4937, 0.9982, -0.000716, -0.001861, 0.4937, -0.001861, 0.9982, 0.3357, 0.9982, 0.3357, 0.4937, 0.6607, 0.4937, 0.3357, 0.4937, 0.3357, 0.9982, 0.6607, 0.9982, 0.6607, 0.4937, 0.6607, 0.9982, 0.9982, 0.9982, 0.9982, 0.4937, -0.001861, 0.9982, -0.001861, 0.4937, 0.3357, 0.4937, 0.3357, 0.9982, 0.6607, 0.9982, 0.3357, 0.9982, 0.3357, 0.4937, 0.6607, 0.4937, 0.6607, 0.9982, 0.6607, 0.4937, 0.9982, 0.4937, 0.9982, 0.9982, -0.001861, -0.000716, -0.001861, 0.4937, 0.3357, 0.4937, 0.3357, -0.000716, 0.6607, -0.000716, 0.3357, -0.000716, 0.3357, 0.4937, 0.6607, 0.4937, 0.6607, -0.000716, 0.6607, 0.4937, 0.9982, 0.4937, 0.9982, -0.000716, -0.001861, 0.4937, -0.001861, 0.9982, 0.3357, 0.9982, 0.3357, 0.4937, 0.6607, 0.4937, 0.3357, 0.4937, 0.3357, 0.9982, 0.6607, 0.9982, 0.6607, 0.4937, 0.6607, 0.9982, 0.9982, 0.9982, 0.9982, 0.4937, -0.001861, 0.9982, -0.001861, 0.4937, 0.3357, 0.4937, 0.3357, 0.9982, 0.6607, 0.9982, 0.3357, 0.9982, 0.3357, 0.4937, 0.6607, 0.4937, 0.6607, 0.9982, 0.6607, 0.4937, 0.9982, 0.4937, 0.9982, 0.9982, -0.001861, 0.4937, -0.001861, -0.000716, 0.3357, -0.000716, 0.3357, 0.4937, 0.6607, 0.4937, 0.3357, 0.4937, 0.3357, -0.000716, 0.6607, -0.000716, -0.001861, -0.000716, -0.001861, 0.4937, 0.3357, 0.4937, 0.3357, -0.000716, 0.6607, -0.000716, 0.3357, -0.000716, 0.3357, 0.4937, 0.6607, 0.4937, 0.6607, -0.000716, 0.6607, 0.4937, 0.9982, 0.4937, 0.9982, -0.000716, -0.001861, 0.4937, -0.001861, 0.9982, 0.3357, 0.9982, 0.3357, 0.4937, 0.6607, 0.4937, 0.3357, 0.4937, 0.3357, 0.9982, 0.6607, 0.9982, 0.6607, 0.4937, 0.6607, 0.9982, 0.9982, 0.9982, 0.9982, 0.4937, -0.001861, 0.9982, -0.001861, 0.4937, 0.3357, 0.4937, 0.3357, 0.9982, 0.6607, 0.9982, 0.3357, 0.9982, 0.3357, 0.4937, 0.6607, 0.4937, 0.6607, 0.9982, 0.6607, 0.4937, 0.9982, 0.4937, 0.9982, 0.9982, -0.001861, 0.4937, -0.001861, -0.000716, 0.3357, -0.000716, 0.3357, 0.4937, 0.6607, 0.4937, 0.3357, 0.4937, 0.3357, -0.000716, 0.6607, -0.000716, -0.001861, -0.000716, -0.001861, 0.4937, 0.3357, 0.4937, 0.3357, -0.000716, 0.6607, -0.000716, 0.3357, -0.000716, 0.3357, 0.4937, 0.6607, 0.4937, 0.6607, -0.000716, 0.6607, 0.4937, 0.9982, 0.4937, 0.9982, -0.000716, -0.001861, 0.4937, -0.001861, 0.9982, 0.3357, 0.9982, 0.3357, 0.4937, 0.6607, 0.4937, 0.3357, 0.4937, 0.3357, 0.9982, 0.6607, 0.9982, 0.6607, 0.4937, 0.6607, 0.9982, 0.9982, 0.9982, 0.9982, 0.4937, -0.001861, 0.9982, -0.001861, 0.4937, 0.3357, 0.4937, 0.3357, 0.9982, 0.6607, 0.9982, 0.3357, 0.9982, 0.3357, 0.4937, 0.6607, 0.4937, 0.6607, 0.9982, 0.6607, 0.4937, 0.9982, 0.4937, 0.9982, 0.9982, 0.6607, 0.4937, 0.3357, 0.4937, 0.3357, -0.000716, 0.6607, -0.000716, -0.001861, -0.000716, -0.001861, 0.4937, 0.3357, 0.4937, 0.3357, -0.000716, 0.6607, -0.000716, 0.3357, -0.000716, 0.3357, 0.4937, 0.6607, 0.4937, 0.6607, -0.000716, 0.6607, 0.4937, 0.9982, 0.4937, 0.9982, -0.000716, -0.001861, 0.4937, -0.001861, 0.9982, 0.3357, 0.9982, 0.3357, 0.4937, 0.6607, 0.4937, 0.3357, 0.4937, 0.3357, 0.9982, 0.6607, 0.9982, 0.6607, 0.4937, 0.6607, 0.9982, 0.9982, 0.9982, 0.9982, 0.4937, -0.001861, 0.9982, -0.001861, 0.4937, 0.3357, 0.4937, 0.3357, 0.9982, 0.6607, 0.9982, 0.3357, 0.9982, 0.3357, 0.4937, 0.6607, 0.4937, 0.6607, 0.9982, 0.6607, 0.4937, 0.9982, 0.4937, 0.9982, 0.9982, 0.6607, 0.4937, 0.3357, 0.4937, 0.3357, -0.000716, 0.6607, -0.000716])
me_tree_3_trunk.materials.append(mat_tree_3_trunk)
me_tree_3_trunk.use_remesh_preserve_volume = False
me_tree_3_trunk.use_remesh_preserve_attributes = False
me_tree_3_trunk.use_mirror_vertex_groups = False
me_tree_3_trunk.update()

# ---- objects
ob_lamp_002 = bpy.data.objects.new('Lamp.002', light_spot_002)
ob_lamp_001 = bpy.data.objects.new('Lamp.001', light_spot_001)
ob_tree_3_leaves = bpy.data.objects.new('Tree 3 Leaves', me_tree_3_leaves)
ob_camera = bpy.data.objects.new('Camera', cam_camera)
ob_tree_3_trunk = bpy.data.objects.new('Tree 3 Trunk', me_tree_3_trunk)
ob_lamp = bpy.data.objects.new('Lamp', light_spot)

# ---- transforms, parenting, visibility, modifiers, constraints
ob_lamp_002.location = (0.07625, -0.9945, 0.9039)
ob_lamp_002.rotation_euler = (0.6503, 0.05522, 1.866)
ob_lamp_002.lock_rotations_4d = False
ob_lamp_002.empty_display_type = 'ARROWS'
ob_lamp_002.color = (0.0, 0.0, 0.0, 0.0)
ob_lamp_002.lineart.crease_threshold = 0.0
ob_lamp_001.location = (-0.9238, 1.005, 0.9039)
ob_lamp_001.rotation_euler = (0.6503, 0.05522, 1.866)
ob_lamp_001.lock_rotations_4d = False
ob_lamp_001.empty_display_type = 'ARROWS'
ob_lamp_001.color = (0.0, 0.0, 0.0, 0.0)
ob_lamp_001.lineart.crease_threshold = 0.0
ob_tree_3_leaves.location = (1.364, -0.03347, 2.345)
ob_tree_3_leaves.lock_rotations_4d = False
ob_tree_3_leaves.empty_display_type = 'ARROWS'
ob_tree_3_leaves.lineart.crease_threshold = 0.0
ob_camera.location = (-1.022, -1.03, 0.6584)
ob_camera.rotation_euler = (1.367, 3.231e-06, -0.7813)
ob_camera.scale = (1.0, 1.0, 1.0)
ob_camera.lock_rotations_4d = False
ob_camera.empty_display_type = 'ARROWS'
ob_camera.color = (0.0, 0.0, 0.0, 0.0)
ob_camera.display_type = 'WIRE'
ob_camera.lineart.crease_threshold = 0.0
ob_tree_3_trunk.location = (1.266, -0.04776, 1.429)
ob_tree_3_trunk.lock_rotations_4d = False
ob_tree_3_trunk.empty_display_type = 'ARROWS'
ob_tree_3_trunk.lineart.crease_threshold = 0.0
ob_lamp.location = (2.076, 1.005, 0.9039)
ob_lamp.rotation_euler = (0.6503, 0.05522, 1.866)
ob_lamp.lock_rotations_4d = False
ob_lamp.empty_display_type = 'ARROWS'
ob_lamp.color = (0.0, 0.0, 0.0, 0.0)
ob_lamp.lineart.crease_threshold = 0.0

# ---- collection membership
col_collection_1.objects.link(ob_lamp_002)
col_collection_1.objects.link(ob_lamp_001)
col_collection_1.objects.link(ob_tree_3_leaves)
col_collection_1.objects.link(ob_camera)
col_collection_1.objects.link(ob_tree_3_trunk)
col_collection_1.objects.link(ob_lamp)

# ---- scene / render settings (as saved in the file)
scene.camera = ob_camera
scene.frame_start = 1; scene.frame_end = 250; scene.frame_set(1)
scene.render.engine = 'BLENDER_EEVEE_NEXT'
scene.render.image_settings.file_format = 'JPEG'
scene.render.image_settings.color_mode = 'RGB'
scene.render.image_settings.compression = 90
scene.render.resolution_x = 800
scene.render.resolution_y = 600
scene.render.pixel_aspect_x = 100.0
scene.render.pixel_aspect_y = 100.0
scene.render.fps = 25
scene.render.dither_intensity = 0.0
scene.render.use_compositing = False
scene.render.use_sequencer = False
scene.render.bake_margin = 2
scene.render.bake_bias = 0.0
scene.render.use_stamp_time = False
scene.render.use_stamp_date = False
scene.render.use_stamp_frame = False
scene.render.use_stamp_camera = False
scene.render.use_stamp_scene = False
scene.render.use_stamp_filename = False
scene.render.use_stamp_render_time = False
scene.render.stamp_font_size = 0
scene.cycles.use_denoising = False
scene.cycles.samples = 10
scene.cycles.sampling_pattern = 'TABULATED_SOBOL'
scene.cycles.light_sampling_threshold = 0.0
scene.cycles.use_adaptive_sampling = False
scene.cycles.use_light_tree = False
scene.cycles.blur_glossy = 0.0
scene.cycles.volume_bounces = 1
scene.cycles.pixel_filter_type = 'GAUSSIAN'
scene.cycles.sample_clamp_indirect = 0.0
scene.view_settings.view_transform = 'Raw'
bpy.context.view_layer.update()
